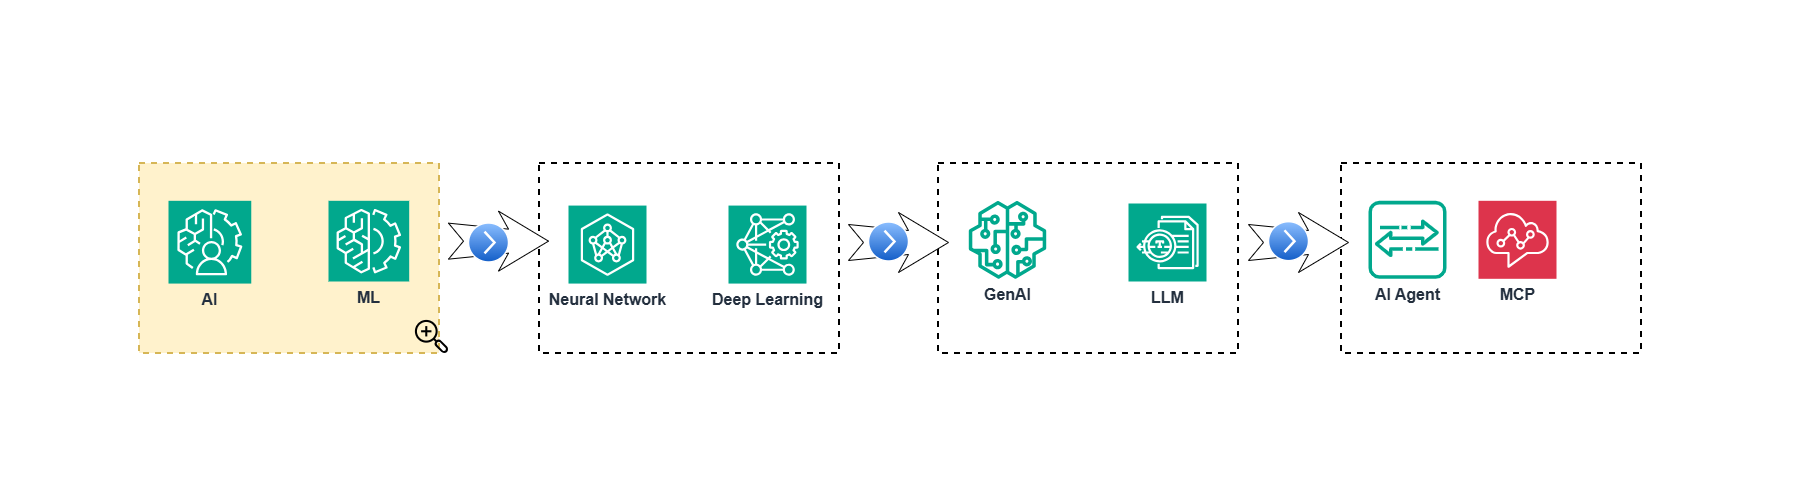

The diagram above was exported from draw.io. Its source (the exported page's mxGraphModel, read from the mxfile embedded in the PNG):
<mxGraphModel dx="2066" dy="1137" grid="0" gridSize="10" guides="1" tooltips="1" connect="1" arrows="1" fold="1" page="1" pageScale="1" pageWidth="1169" pageHeight="827" math="0" shadow="0">
  <root>
    <mxCell id="0" />
    <mxCell id="1" parent="0" />
    <mxCell id="nOYYYHGJEa9gFfGbZY-Y-41" value="" style="dashed=1;verticalAlign=top;fontStyle=0;whiteSpace=wrap;html=1;strokeWidth=2;" vertex="1" parent="1">
      <mxGeometry x="1397" y="290" width="300" height="190" as="geometry" />
    </mxCell>
    <mxCell id="nOYYYHGJEa9gFfGbZY-Y-40" value="" style="dashed=1;verticalAlign=top;fontStyle=0;whiteSpace=wrap;html=1;strokeWidth=2;" vertex="1" parent="1">
      <mxGeometry x="994" y="290" width="300" height="190" as="geometry" />
    </mxCell>
    <mxCell id="nOYYYHGJEa9gFfGbZY-Y-39" value="" style="dashed=1;verticalAlign=top;fontStyle=0;whiteSpace=wrap;html=1;strokeWidth=2;" vertex="1" parent="1">
      <mxGeometry x="595" y="290" width="300" height="190" as="geometry" />
    </mxCell>
    <mxCell id="nOYYYHGJEa9gFfGbZY-Y-38" value="" style="html=1;shadow=0;dashed=0;align=center;verticalAlign=middle;shape=mxgraph.arrows2.stylisedArrow;dy=0.6;dx=40;notch=15;feather=0.4;" vertex="1" parent="1">
      <mxGeometry x="1304" y="339" width="100" height="60" as="geometry" />
    </mxCell>
    <mxCell id="nOYYYHGJEa9gFfGbZY-Y-37" value="" style="html=1;shadow=0;dashed=0;align=center;verticalAlign=middle;shape=mxgraph.arrows2.stylisedArrow;dy=0.6;dx=40;notch=15;feather=0.4;" vertex="1" parent="1">
      <mxGeometry x="904" y="339" width="100" height="60" as="geometry" />
    </mxCell>
    <mxCell id="nOYYYHGJEa9gFfGbZY-Y-36" value="" style="html=1;shadow=0;dashed=0;align=center;verticalAlign=middle;shape=mxgraph.arrows2.stylisedArrow;dy=0.6;dx=40;notch=15;feather=0.4;" vertex="1" parent="1">
      <mxGeometry x="504" y="337.65" width="100" height="60" as="geometry" />
    </mxCell>
    <mxCell id="nOYYYHGJEa9gFfGbZY-Y-14" value="" style="fillColor=#fff2cc;strokeColor=#d6b656;dashed=1;verticalAlign=top;fontStyle=0;whiteSpace=wrap;html=1;strokeWidth=2;" vertex="1" parent="1">
      <mxGeometry x="195" y="290" width="300" height="190" as="geometry" />
    </mxCell>
    <mxCell id="nOYYYHGJEa9gFfGbZY-Y-15" value="" style="shape=image;html=1;verticalAlign=top;verticalLabelPosition=bottom;labelBackgroundColor=#ffffff;imageAspect=0;aspect=fixed;image=https://icons.diagrams.net/icon-cache1/UI_Essential-2006/UI_Essential_Outline_2_essential-app-ui-magnifier-search-zoom-48-686.svg" vertex="1" parent="1">
      <mxGeometry x="470.8963636363636" y="446.89666666666665" width="33.10344827586207" height="33.10344827586207" as="geometry" />
    </mxCell>
    <mxCell id="nOYYYHGJEa9gFfGbZY-Y-5" value="&lt;font style=&quot;font-size: 16px;&quot;&gt;&lt;b&gt;Deep Learning&lt;/b&gt;&lt;/font&gt;" style="sketch=0;points=[[0,0,0],[0.25,0,0],[0.5,0,0],[0.75,0,0],[1,0,0],[0,1,0],[0.25,1,0],[0.5,1,0],[0.75,1,0],[1,1,0],[0,0.25,0],[0,0.5,0],[0,0.75,0],[1,0.25,0],[1,0.5,0],[1,0.75,0]];outlineConnect=0;fontColor=#232F3E;fillColor=#01A88D;strokeColor=#ffffff;dashed=0;verticalLabelPosition=bottom;verticalAlign=top;align=center;html=1;fontSize=12;fontStyle=0;aspect=fixed;shape=mxgraph.aws4.resourceIcon;resIcon=mxgraph.aws4.deep_learning_amis;" vertex="1" parent="1">
      <mxGeometry x="784" y="332.06999999999994" width="78" height="78" as="geometry" />
    </mxCell>
    <mxCell id="nOYYYHGJEa9gFfGbZY-Y-6" value="&lt;b&gt;&lt;font style=&quot;font-size: 16px;&quot;&gt;Neural Network&lt;/font&gt;&lt;/b&gt;" style="sketch=0;points=[[0,0,0],[0.25,0,0],[0.5,0,0],[0.75,0,0],[1,0,0],[0,1,0],[0.25,1,0],[0.5,1,0],[0.75,1,0],[1,1,0],[0,0.25,0],[0,0.5,0],[0,0.75,0],[1,0.25,0],[1,0.5,0],[1,0.75,0]];outlineConnect=0;fontColor=#232F3E;fillColor=#01A88D;strokeColor=#ffffff;dashed=0;verticalLabelPosition=bottom;verticalAlign=top;align=center;html=1;fontSize=12;fontStyle=0;aspect=fixed;shape=mxgraph.aws4.resourceIcon;resIcon=mxgraph.aws4.neuron_ml_sdk;" vertex="1" parent="1">
      <mxGeometry x="624" y="332.06999999999994" width="78" height="78" as="geometry" />
    </mxCell>
    <mxCell id="nOYYYHGJEa9gFfGbZY-Y-7" value="&lt;font style=&quot;font-size: 16px;&quot;&gt;&lt;b&gt;GenAI&lt;/b&gt;&lt;/font&gt;" style="sketch=0;outlineConnect=0;fontColor=#232F3E;gradientColor=none;fillColor=#01A88D;strokeColor=none;dashed=0;verticalLabelPosition=bottom;verticalAlign=top;align=center;html=1;fontSize=12;fontStyle=0;aspect=fixed;pointerEvents=1;shape=mxgraph.aws4.sagemaker_model;" vertex="1" parent="1">
      <mxGeometry x="1024" y="327.31" width="78" height="78" as="geometry" />
    </mxCell>
    <mxCell id="nOYYYHGJEa9gFfGbZY-Y-9" value="&lt;font style=&quot;font-size: 16px;&quot;&gt;&lt;b&gt;LLM&lt;/b&gt;&lt;/font&gt;" style="sketch=0;points=[[0,0,0],[0.25,0,0],[0.5,0,0],[0.75,0,0],[1,0,0],[0,1,0],[0.25,1,0],[0.5,1,0],[0.75,1,0],[1,1,0],[0,0.25,0],[0,0.5,0],[0,0.75,0],[1,0.25,0],[1,0.5,0],[1,0.75,0]];outlineConnect=0;fontColor=#232F3E;fillColor=#01A88D;strokeColor=#ffffff;dashed=0;verticalLabelPosition=bottom;verticalAlign=top;align=center;html=1;fontSize=12;fontStyle=0;aspect=fixed;shape=mxgraph.aws4.resourceIcon;resIcon=mxgraph.aws4.textract;" vertex="1" parent="1">
      <mxGeometry x="1184" y="330" width="78" height="78" as="geometry" />
    </mxCell>
    <mxCell id="nOYYYHGJEa9gFfGbZY-Y-11" value="&lt;font style=&quot;font-size: 16px;&quot;&gt;&lt;b&gt;AI Agent&lt;/b&gt;&lt;/font&gt;" style="sketch=0;outlineConnect=0;fontColor=#232F3E;gradientColor=none;fillColor=#01A88D;strokeColor=none;dashed=0;verticalLabelPosition=bottom;verticalAlign=top;align=center;html=1;fontSize=12;fontStyle=0;aspect=fixed;shape=mxgraph.aws4.agent2;" vertex="1" parent="1">
      <mxGeometry x="1424" y="327.31" width="78" height="78" as="geometry" />
    </mxCell>
    <mxCell id="nOYYYHGJEa9gFfGbZY-Y-12" value="&lt;b&gt;&lt;font style=&quot;font-size: 16px;&quot;&gt;MCP&lt;/font&gt;&lt;/b&gt;" style="sketch=0;points=[[0,0,0],[0.25,0,0],[0.5,0,0],[0.75,0,0],[1,0,0],[0,1,0],[0.25,1,0],[0.5,1,0],[0.75,1,0],[1,1,0],[0,0.25,0],[0,0.5,0],[0,0.75,0],[1,0.25,0],[1,0.5,0],[1,0.75,0]];outlineConnect=0;fontColor=#232F3E;fillColor=#DD344C;strokeColor=#ffffff;dashed=0;verticalLabelPosition=bottom;verticalAlign=top;align=center;html=1;fontSize=12;fontStyle=0;aspect=fixed;shape=mxgraph.aws4.resourceIcon;resIcon=mxgraph.aws4.connect;" vertex="1" parent="1">
      <mxGeometry x="1534" y="327.31" width="78" height="78" as="geometry" />
    </mxCell>
    <mxCell id="nOYYYHGJEa9gFfGbZY-Y-3" value="&lt;b&gt;&lt;font style=&quot;font-size: 16px;&quot;&gt;AI&lt;/font&gt;&lt;/b&gt;" style="sketch=0;points=[[0,0,0],[0.25,0,0],[0.5,0,0],[0.75,0,0],[1,0,0],[0,1,0],[0.25,1,0],[0.5,1,0],[0.75,1,0],[1,1,0],[0,0.25,0],[0,0.5,0],[0,0.75,0],[1,0.25,0],[1,0.5,0],[1,0.75,0]];outlineConnect=0;fontColor=#232F3E;fillColor=#01A88D;strokeColor=#ffffff;dashed=0;verticalLabelPosition=bottom;verticalAlign=top;align=center;html=1;fontSize=12;fontStyle=0;aspect=fixed;shape=mxgraph.aws4.resourceIcon;resIcon=mxgraph.aws4.augmented_ai;" vertex="1" parent="1">
      <mxGeometry x="224" y="327.31" width="82.76" height="82.76" as="geometry" />
    </mxCell>
    <mxCell id="nOYYYHGJEa9gFfGbZY-Y-4" value="&lt;b&gt;&lt;font style=&quot;font-size: 16px;&quot;&gt;ML&lt;/font&gt;&lt;/b&gt;" style="sketch=0;points=[[0,0,0],[0.25,0,0],[0.5,0,0],[0.75,0,0],[1,0,0],[0,1,0],[0.25,1,0],[0.5,1,0],[0.75,1,0],[1,1,0],[0,0.25,0],[0,0.5,0],[0,0.75,0],[1,0.25,0],[1,0.5,0],[1,0.75,0]];outlineConnect=0;fontColor=#232F3E;fillColor=#01A88D;strokeColor=#ffffff;dashed=0;verticalLabelPosition=bottom;verticalAlign=top;align=center;html=1;fontSize=12;fontStyle=0;aspect=fixed;shape=mxgraph.aws4.resourceIcon;resIcon=mxgraph.aws4.machine_learning;" vertex="1" parent="1">
      <mxGeometry x="383.99636363636364" y="327.30666666666673" width="80.68965517241378" height="80.68965517241378" as="geometry" />
    </mxCell>
    <mxCell id="nOYYYHGJEa9gFfGbZY-Y-25" value="" style="verticalLabelPosition=bottom;verticalAlign=top;html=1;shadow=0;dashed=0;strokeWidth=1;shape=mxgraph.ios.iArrowIcon;fillColor=#8BbEff;fillColor2=#135Ec8;strokeColor=#ffffff;sketch=0;" vertex="1" parent="1">
      <mxGeometry x="524" y="349.5" width="40" height="39" as="geometry" />
    </mxCell>
    <mxCell id="nOYYYHGJEa9gFfGbZY-Y-26" value="" style="verticalLabelPosition=bottom;verticalAlign=top;html=1;shadow=0;dashed=0;strokeWidth=1;shape=mxgraph.ios.iArrowIcon;fillColor=#8BbEff;fillColor2=#135Ec8;strokeColor=#ffffff;sketch=0;" vertex="1" parent="1">
      <mxGeometry x="924" y="348.5" width="40" height="39" as="geometry" />
    </mxCell>
    <mxCell id="nOYYYHGJEa9gFfGbZY-Y-27" value="" style="verticalLabelPosition=bottom;verticalAlign=top;html=1;shadow=0;dashed=0;strokeWidth=1;shape=mxgraph.ios.iArrowIcon;fillColor=#8BbEff;fillColor2=#135Ec8;strokeColor=#ffffff;sketch=0;" vertex="1" parent="1">
      <mxGeometry x="1324" y="348.15" width="40" height="39" as="geometry" />
    </mxCell>
  </root>
</mxGraphModel>